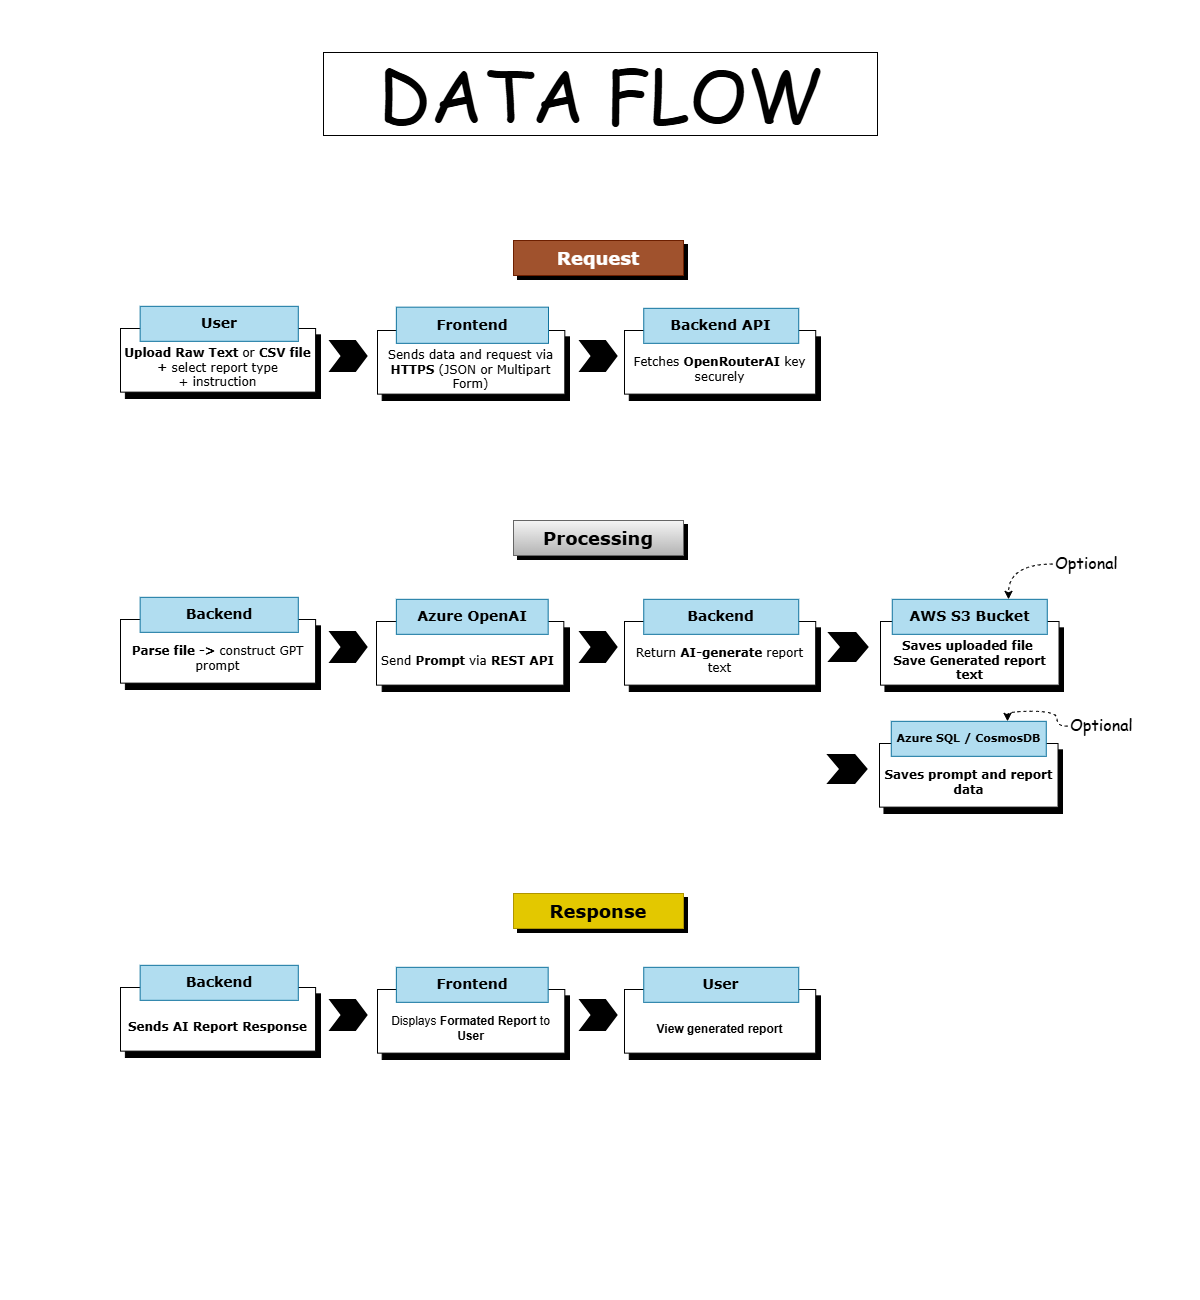

The diagram above was exported from draw.io. Its source (the exported page's mxGraphModel, read from the mxfile embedded in the PNG):
<mxGraphModel dx="1426" dy="849" grid="0" gridSize="10" guides="1" tooltips="1" connect="1" arrows="1" fold="1" page="1" pageScale="1" pageWidth="1200" pageHeight="1300" math="0" shadow="0">
  <root>
    <mxCell id="0" />
    <mxCell id="1" parent="0" />
    <mxCell id="ZP1QICR34XiO__m02LEb-1" value="" style="group" parent="1" vertex="1" connectable="0">
      <mxGeometry x="120" y="987" width="200" height="70" as="geometry" />
    </mxCell>
    <mxCell id="ZP1QICR34XiO__m02LEb-2" value="" style="rounded=0;whiteSpace=wrap;html=1;fillColor=#000000;" parent="ZP1QICR34XiO__m02LEb-1" vertex="1">
      <mxGeometry x="4.878048780487805" y="6.363636363636364" width="195.1219512195122" height="63.63636363636364" as="geometry" />
    </mxCell>
    <mxCell id="ZP1QICR34XiO__m02LEb-3" value="&lt;div&gt;&lt;font face=&quot;Verdana&quot;&gt;&lt;br&gt;&lt;/font&gt;&lt;/div&gt;&lt;b&gt;&lt;font face=&quot;Verdana&quot;&gt;Sends AI Report&lt;/font&gt;&lt;span style=&quot;font-family: Verdana; background-color: transparent; color: light-dark(rgb(0, 0, 0), rgb(255, 255, 255));&quot;&gt;&amp;nbsp;Response&lt;/span&gt;&lt;/b&gt;" style="rounded=0;whiteSpace=wrap;html=1;verticalAlign=middle;" parent="ZP1QICR34XiO__m02LEb-1" vertex="1">
      <mxGeometry width="195.1219512195122" height="63.63636363636364" as="geometry" />
    </mxCell>
    <mxCell id="ZP1QICR34XiO__m02LEb-4" value="&lt;b style=&quot;font-family: Verdana;&quot;&gt;&lt;font style=&quot;font-size: 14px;&quot;&gt;Backend&lt;/font&gt;&lt;/b&gt;" style="rounded=0;whiteSpace=wrap;html=1;fillColor=#b1ddf0;strokeColor=#10739e;" parent="ZP1QICR34XiO__m02LEb-1" vertex="1">
      <mxGeometry x="19.646511627906982" y="-22.166666666666664" width="158.13953488372093" height="35" as="geometry" />
    </mxCell>
    <mxCell id="ZP1QICR34XiO__m02LEb-5" value="" style="group" parent="1" vertex="1" connectable="0">
      <mxGeometry x="513" y="893" width="174" height="39" as="geometry" />
    </mxCell>
    <mxCell id="ZP1QICR34XiO__m02LEb-6" value="" style="rounded=0;whiteSpace=wrap;html=1;fillColor=#000000;" parent="ZP1QICR34XiO__m02LEb-5" vertex="1">
      <mxGeometry x="4" y="4" width="170" height="35" as="geometry" />
    </mxCell>
    <mxCell id="ZP1QICR34XiO__m02LEb-7" value="&lt;font face=&quot;Verdana&quot;&gt;&lt;span style=&quot;font-size: 18px;&quot;&gt;&lt;b&gt;Response&lt;/b&gt;&lt;/span&gt;&lt;/font&gt;" style="rounded=0;whiteSpace=wrap;html=1;fillColor=#e3c800;fontColor=#000000;strokeColor=#B09500;" parent="ZP1QICR34XiO__m02LEb-5" vertex="1">
      <mxGeometry width="170" height="35" as="geometry" />
    </mxCell>
    <mxCell id="ZP1QICR34XiO__m02LEb-8" value="" style="group" parent="1" vertex="1" connectable="0">
      <mxGeometry x="377" y="989" width="192" height="70" as="geometry" />
    </mxCell>
    <mxCell id="ZP1QICR34XiO__m02LEb-9" value="" style="rounded=0;whiteSpace=wrap;html=1;fillColor=#000000;" parent="ZP1QICR34XiO__m02LEb-8" vertex="1">
      <mxGeometry x="4.682926829268292" y="6.363636363636364" width="187.3170731707317" height="63.63636363636364" as="geometry" />
    </mxCell>
    <mxCell id="ZP1QICR34XiO__m02LEb-10" value="&lt;div&gt;&lt;br&gt;&lt;/div&gt;&lt;div&gt;Displays &lt;b&gt;Formated Report&lt;/b&gt; to &lt;b&gt;User&lt;/b&gt;&lt;/div&gt;" style="rounded=0;whiteSpace=wrap;html=1;verticalAlign=middle;" parent="ZP1QICR34XiO__m02LEb-8" vertex="1">
      <mxGeometry width="187.3170731707317" height="63.63636363636364" as="geometry" />
    </mxCell>
    <mxCell id="ZP1QICR34XiO__m02LEb-11" value="&lt;b style=&quot;font-family: Verdana;&quot;&gt;&lt;font style=&quot;font-size: 14px;&quot;&gt;Frontend&lt;/font&gt;&lt;/b&gt;" style="rounded=0;whiteSpace=wrap;html=1;fillColor=#b1ddf0;strokeColor=#10739e;" parent="ZP1QICR34XiO__m02LEb-8" vertex="1">
      <mxGeometry x="18.8606511627907" y="-22.166666666666664" width="151.8139534883721" height="35" as="geometry" />
    </mxCell>
    <mxCell id="ZP1QICR34XiO__m02LEb-12" value="" style="group" parent="1" vertex="1" connectable="0">
      <mxGeometry x="624" y="989" width="196" height="70" as="geometry" />
    </mxCell>
    <mxCell id="ZP1QICR34XiO__m02LEb-13" value="" style="rounded=0;whiteSpace=wrap;html=1;fillColor=#000000;" parent="ZP1QICR34XiO__m02LEb-12" vertex="1">
      <mxGeometry x="4.780487804878049" y="6.363636363636364" width="191.21951219512195" height="63.63636363636364" as="geometry" />
    </mxCell>
    <mxCell id="ZP1QICR34XiO__m02LEb-14" value="&lt;div&gt;&lt;font face=&quot;Verdana&quot;&gt;&lt;b&gt;&lt;br&gt;&lt;/b&gt;&lt;/font&gt;&lt;/div&gt;&lt;b&gt;View generated report&lt;/b&gt;" style="rounded=0;whiteSpace=wrap;html=1;verticalAlign=middle;" parent="ZP1QICR34XiO__m02LEb-12" vertex="1">
      <mxGeometry width="191.21951219512195" height="63.63636363636364" as="geometry" />
    </mxCell>
    <mxCell id="ZP1QICR34XiO__m02LEb-15" value="&lt;b style=&quot;font-family: Verdana;&quot;&gt;&lt;font style=&quot;font-size: 14px;&quot;&gt;User&lt;/font&gt;&lt;/b&gt;" style="rounded=0;whiteSpace=wrap;html=1;fillColor=#b1ddf0;strokeColor=#10739e;" parent="ZP1QICR34XiO__m02LEb-12" vertex="1">
      <mxGeometry x="19.253581395348842" y="-22.16666666666667" width="154.97674418604652" height="35" as="geometry" />
    </mxCell>
    <mxCell id="ZP1QICR34XiO__m02LEb-20" value="" style="shape=mxgraph.arrows.chevron_arrow;html=1;verticalLabelPosition=bottom;verticalAlign=top;strokeWidth=2;strokeColor=#000000;fillColor=#000000;" parent="1" vertex="1">
      <mxGeometry x="330" y="999.5" width="36" height="30" as="geometry" />
    </mxCell>
    <mxCell id="ZP1QICR34XiO__m02LEb-21" value="" style="shape=mxgraph.arrows.chevron_arrow;html=1;verticalLabelPosition=bottom;verticalAlign=top;strokeWidth=2;strokeColor=#000000;fillColor=#000000;" parent="1" vertex="1">
      <mxGeometry x="580" y="999.5" width="36" height="30" as="geometry" />
    </mxCell>
    <mxCell id="ZP1QICR34XiO__m02LEb-23" value="" style="group" parent="1" vertex="1" connectable="0">
      <mxGeometry x="120" y="619" width="200" height="70" as="geometry" />
    </mxCell>
    <mxCell id="ZP1QICR34XiO__m02LEb-24" value="" style="rounded=0;whiteSpace=wrap;html=1;fillColor=#000000;" parent="ZP1QICR34XiO__m02LEb-23" vertex="1">
      <mxGeometry x="4.878048780487805" y="6.363636363636364" width="195.1219512195122" height="63.63636363636364" as="geometry" />
    </mxCell>
    <mxCell id="ZP1QICR34XiO__m02LEb-25" value="&lt;div&gt;&lt;font face=&quot;Verdana&quot;&gt;&lt;br&gt;&lt;/font&gt;&lt;/div&gt;&lt;font face=&quot;Verdana&quot;&gt;&lt;b&gt;Parse file -&amp;gt;&lt;/b&gt;&amp;nbsp;construct GPT prompt&lt;/font&gt;" style="rounded=0;whiteSpace=wrap;html=1;verticalAlign=middle;" parent="ZP1QICR34XiO__m02LEb-23" vertex="1">
      <mxGeometry width="195.1219512195122" height="63.63636363636364" as="geometry" />
    </mxCell>
    <mxCell id="ZP1QICR34XiO__m02LEb-26" value="&lt;b style=&quot;font-family: Verdana;&quot;&gt;&lt;font style=&quot;font-size: 14px;&quot;&gt;Backend&lt;/font&gt;&lt;/b&gt;" style="rounded=0;whiteSpace=wrap;html=1;fillColor=#b1ddf0;strokeColor=#10739e;" parent="ZP1QICR34XiO__m02LEb-23" vertex="1">
      <mxGeometry x="19.646511627906982" y="-22.166666666666664" width="158.13953488372093" height="35" as="geometry" />
    </mxCell>
    <mxCell id="ZP1QICR34XiO__m02LEb-27" value="" style="group" parent="1" vertex="1" connectable="0">
      <mxGeometry x="513" y="520" width="174" height="39" as="geometry" />
    </mxCell>
    <mxCell id="ZP1QICR34XiO__m02LEb-28" value="" style="rounded=0;whiteSpace=wrap;html=1;fillColor=#000000;" parent="ZP1QICR34XiO__m02LEb-27" vertex="1">
      <mxGeometry x="4" y="4" width="170" height="35" as="geometry" />
    </mxCell>
    <mxCell id="ZP1QICR34XiO__m02LEb-29" value="&lt;font style=&quot;font-size: 18px;&quot; face=&quot;Verdana&quot;&gt;&lt;b style=&quot;&quot;&gt;Processing&lt;/b&gt;&lt;/font&gt;" style="rounded=0;whiteSpace=wrap;html=1;fillColor=#f5f5f5;strokeColor=#666666;gradientColor=#b3b3b3;" parent="ZP1QICR34XiO__m02LEb-27" vertex="1">
      <mxGeometry width="170" height="35" as="geometry" />
    </mxCell>
    <mxCell id="ZP1QICR34XiO__m02LEb-30" value="" style="group" parent="1" vertex="1" connectable="0">
      <mxGeometry x="377" y="621" width="192" height="70" as="geometry" />
    </mxCell>
    <mxCell id="ZP1QICR34XiO__m02LEb-31" value="" style="rounded=0;whiteSpace=wrap;html=1;fillColor=#000000;" parent="ZP1QICR34XiO__m02LEb-30" vertex="1">
      <mxGeometry x="4.682926829268292" y="6.363636363636364" width="187.3170731707317" height="63.63636363636364" as="geometry" />
    </mxCell>
    <mxCell id="ZP1QICR34XiO__m02LEb-32" value="&lt;div&gt;&lt;font face=&quot;Verdana&quot;&gt;&lt;br&gt;&lt;/font&gt;&lt;/div&gt;&lt;font face=&quot;Verdana&quot;&gt;Send &lt;b&gt;Prompt &lt;/b&gt;via &lt;b&gt;REST API&lt;/b&gt;&amp;nbsp;&lt;/font&gt;" style="rounded=0;whiteSpace=wrap;html=1;verticalAlign=middle;" parent="ZP1QICR34XiO__m02LEb-30" vertex="1">
      <mxGeometry x="-1" width="187.3170731707317" height="63.63636363636364" as="geometry" />
    </mxCell>
    <mxCell id="ZP1QICR34XiO__m02LEb-33" value="&lt;b style=&quot;font-family: Verdana;&quot;&gt;&lt;font style=&quot;font-size: 14px;&quot;&gt;Azure OpenAI&lt;/font&gt;&lt;/b&gt;" style="rounded=0;whiteSpace=wrap;html=1;fillColor=#b1ddf0;strokeColor=#10739e;" parent="ZP1QICR34XiO__m02LEb-30" vertex="1">
      <mxGeometry x="18.8606511627907" y="-22.166666666666664" width="151.8139534883721" height="35" as="geometry" />
    </mxCell>
    <mxCell id="ZP1QICR34XiO__m02LEb-34" value="" style="group" parent="1" vertex="1" connectable="0">
      <mxGeometry x="624" y="621" width="196" height="70" as="geometry" />
    </mxCell>
    <mxCell id="ZP1QICR34XiO__m02LEb-35" value="" style="rounded=0;whiteSpace=wrap;html=1;fillColor=#000000;" parent="ZP1QICR34XiO__m02LEb-34" vertex="1">
      <mxGeometry x="4.780487804878049" y="6.363636363636364" width="191.21951219512195" height="63.63636363636364" as="geometry" />
    </mxCell>
    <mxCell id="ZP1QICR34XiO__m02LEb-36" value="&lt;div&gt;&lt;font face=&quot;Verdana&quot;&gt;&lt;br&gt;&lt;/font&gt;&lt;/div&gt;&lt;font face=&quot;Verdana&quot;&gt;Return &lt;b&gt;AI-generate &lt;/b&gt;report text&lt;/font&gt;" style="rounded=0;whiteSpace=wrap;html=1;verticalAlign=middle;" parent="ZP1QICR34XiO__m02LEb-34" vertex="1">
      <mxGeometry width="191.21951219512195" height="63.63636363636364" as="geometry" />
    </mxCell>
    <mxCell id="ZP1QICR34XiO__m02LEb-37" value="&lt;b style=&quot;font-family: Verdana;&quot;&gt;&lt;font style=&quot;font-size: 14px;&quot;&gt;Backend&lt;/font&gt;&lt;/b&gt;" style="rounded=0;whiteSpace=wrap;html=1;fillColor=#b1ddf0;strokeColor=#10739e;" parent="ZP1QICR34XiO__m02LEb-34" vertex="1">
      <mxGeometry x="19.253581395348842" y="-22.16666666666667" width="154.97674418604652" height="35" as="geometry" />
    </mxCell>
    <mxCell id="ZP1QICR34XiO__m02LEb-38" value="" style="group" parent="1" vertex="1" connectable="0">
      <mxGeometry x="880" y="621" width="183" height="70" as="geometry" />
    </mxCell>
    <mxCell id="ZP1QICR34XiO__m02LEb-39" value="" style="rounded=0;whiteSpace=wrap;html=1;fillColor=#000000;" parent="ZP1QICR34XiO__m02LEb-38" vertex="1">
      <mxGeometry x="4.463414634146341" y="6.363636363636364" width="178.53658536585368" height="63.63636363636364" as="geometry" />
    </mxCell>
    <mxCell id="ZP1QICR34XiO__m02LEb-40" value="&lt;div&gt;&lt;font face=&quot;Verdana&quot;&gt;&lt;br&gt;&lt;/font&gt;&lt;/div&gt;&lt;font face=&quot;Verdana&quot;&gt;&lt;b&gt;Saves uploaded file&lt;/b&gt;&lt;/font&gt;&lt;span style=&quot;font-family: Verdana; background-color: transparent; color: light-dark(rgb(0, 0, 0), rgb(255, 255, 255));&quot;&gt;&amp;nbsp;&lt;/span&gt;&lt;div&gt;&lt;span style=&quot;font-family: Verdana; background-color: transparent; color: light-dark(rgb(0, 0, 0), rgb(255, 255, 255));&quot;&gt;&lt;b&gt;Save Generated report text&lt;/b&gt;&lt;/span&gt;&lt;/div&gt;" style="rounded=0;whiteSpace=wrap;html=1;verticalAlign=middle;" parent="ZP1QICR34XiO__m02LEb-38" vertex="1">
      <mxGeometry width="178.53658536585368" height="63.63636363636364" as="geometry" />
    </mxCell>
    <mxCell id="ZP1QICR34XiO__m02LEb-41" value="&lt;b style=&quot;font-family: Verdana;&quot;&gt;&lt;font style=&quot;font-size: 14px;&quot;&gt;AWS S3 Bucket&lt;/font&gt;&lt;/b&gt;" style="rounded=0;whiteSpace=wrap;html=1;fillColor=#b1ddf0;strokeColor=#10739e;" parent="ZP1QICR34XiO__m02LEb-38" vertex="1">
      <mxGeometry x="11.76655813953489" y="-22.16666666666667" width="155" height="35" as="geometry" />
    </mxCell>
    <mxCell id="ZP1QICR34XiO__m02LEb-42" value="" style="shape=mxgraph.arrows.chevron_arrow;html=1;verticalLabelPosition=bottom;verticalAlign=top;strokeWidth=2;strokeColor=#000000;fillColor=#000000;" parent="1" vertex="1">
      <mxGeometry x="330" y="631.5" width="36" height="30" as="geometry" />
    </mxCell>
    <mxCell id="ZP1QICR34XiO__m02LEb-43" value="" style="shape=mxgraph.arrows.chevron_arrow;html=1;verticalLabelPosition=bottom;verticalAlign=top;strokeWidth=2;strokeColor=#000000;fillColor=#000000;" parent="1" vertex="1">
      <mxGeometry x="580" y="631.5" width="36" height="30" as="geometry" />
    </mxCell>
    <mxCell id="ZP1QICR34XiO__m02LEb-44" value="" style="shape=mxgraph.arrows.chevron_arrow;html=1;verticalLabelPosition=bottom;verticalAlign=top;strokeWidth=2;strokeColor=#000000;fillColor=#000000;" parent="1" vertex="1">
      <mxGeometry x="829" y="632.5" width="38" height="28" as="geometry" />
    </mxCell>
    <mxCell id="ZP1QICR34XiO__m02LEb-45" value="" style="group" parent="1" vertex="1" connectable="0">
      <mxGeometry x="120" y="328" width="200" height="70" as="geometry" />
    </mxCell>
    <mxCell id="ZP1QICR34XiO__m02LEb-46" value="" style="rounded=0;whiteSpace=wrap;html=1;fillColor=#000000;" parent="ZP1QICR34XiO__m02LEb-45" vertex="1">
      <mxGeometry x="4.878048780487805" y="6.363636363636364" width="195.1219512195122" height="63.63636363636362" as="geometry" />
    </mxCell>
    <mxCell id="ZP1QICR34XiO__m02LEb-47" value="&lt;div&gt;&lt;font face=&quot;Verdana&quot;&gt;&lt;br&gt;&lt;/font&gt;&lt;/div&gt;&lt;font face=&quot;Verdana&quot;&gt;&lt;b&gt;Upload Raw Text &lt;/b&gt;or&amp;nbsp;&lt;b&gt;CSV file&lt;/b&gt;&lt;/font&gt;&lt;div&gt;&lt;font face=&quot;Verdana&quot;&gt;&lt;b&gt;+ &lt;/b&gt;select report type&lt;/font&gt;&lt;/div&gt;&lt;div&gt;&lt;font face=&quot;Verdana&quot;&gt;+ instruction&lt;/font&gt;&lt;/div&gt;" style="rounded=0;whiteSpace=wrap;html=1;verticalAlign=middle;" parent="ZP1QICR34XiO__m02LEb-45" vertex="1">
      <mxGeometry width="195.1219512195122" height="63.63636363636362" as="geometry" />
    </mxCell>
    <mxCell id="ZP1QICR34XiO__m02LEb-48" value="&lt;b style=&quot;font-family: Verdana;&quot;&gt;&lt;font style=&quot;font-size: 14px;&quot;&gt;User&lt;/font&gt;&lt;/b&gt;" style="rounded=0;whiteSpace=wrap;html=1;fillColor=#b1ddf0;strokeColor=#10739e;" parent="ZP1QICR34XiO__m02LEb-45" vertex="1">
      <mxGeometry x="19.646511627906982" y="-22.16666666666666" width="158.13953488372093" height="34.999999999999986" as="geometry" />
    </mxCell>
    <mxCell id="ZP1QICR34XiO__m02LEb-49" value="" style="group" parent="1" vertex="1" connectable="0">
      <mxGeometry x="513" y="240" width="174" height="39" as="geometry" />
    </mxCell>
    <mxCell id="ZP1QICR34XiO__m02LEb-50" value="" style="rounded=0;whiteSpace=wrap;html=1;fillColor=#000000;" parent="ZP1QICR34XiO__m02LEb-49" vertex="1">
      <mxGeometry x="4" y="4" width="170" height="35" as="geometry" />
    </mxCell>
    <mxCell id="ZP1QICR34XiO__m02LEb-51" value="&lt;font style=&quot;font-size: 18px;&quot; face=&quot;Verdana&quot;&gt;&lt;b style=&quot;&quot;&gt;Request&lt;/b&gt;&lt;/font&gt;" style="rounded=0;whiteSpace=wrap;html=1;fillColor=#a0522d;fontColor=#ffffff;strokeColor=#6D1F00;" parent="ZP1QICR34XiO__m02LEb-49" vertex="1">
      <mxGeometry width="170" height="35" as="geometry" />
    </mxCell>
    <mxCell id="ZP1QICR34XiO__m02LEb-52" value="" style="group" parent="1" vertex="1" connectable="0">
      <mxGeometry x="377" y="330" width="192" height="70" as="geometry" />
    </mxCell>
    <mxCell id="ZP1QICR34XiO__m02LEb-53" value="" style="rounded=0;whiteSpace=wrap;html=1;fillColor=#000000;" parent="ZP1QICR34XiO__m02LEb-52" vertex="1">
      <mxGeometry x="4.682926829268292" y="6.363636363636364" width="187.3170731707317" height="63.63636363636362" as="geometry" />
    </mxCell>
    <mxCell id="ZP1QICR34XiO__m02LEb-54" value="&lt;div&gt;&lt;font face=&quot;Verdana&quot;&gt;&lt;br&gt;&lt;/font&gt;&lt;/div&gt;&lt;font face=&quot;Verdana&quot;&gt;Sends data and request via &lt;b&gt;HTTPS &lt;/b&gt;(JSON or Multipart Form)&lt;/font&gt;" style="rounded=0;whiteSpace=wrap;html=1;verticalAlign=middle;" parent="ZP1QICR34XiO__m02LEb-52" vertex="1">
      <mxGeometry width="187.3170731707317" height="63.63636363636362" as="geometry" />
    </mxCell>
    <mxCell id="ZP1QICR34XiO__m02LEb-55" value="&lt;b style=&quot;font-family: Verdana;&quot;&gt;&lt;font style=&quot;font-size: 14px;&quot;&gt;Frontend&lt;/font&gt;&lt;/b&gt;" style="rounded=0;whiteSpace=wrap;html=1;fillColor=#b1ddf0;strokeColor=#10739e;" parent="ZP1QICR34XiO__m02LEb-52" vertex="1">
      <mxGeometry x="18.86" y="-23.333333333333325" width="152.14" height="36.16666666666666" as="geometry" />
    </mxCell>
    <mxCell id="ZP1QICR34XiO__m02LEb-56" value="" style="group" parent="1" vertex="1" connectable="0">
      <mxGeometry x="624" y="330" width="196" height="70" as="geometry" />
    </mxCell>
    <mxCell id="ZP1QICR34XiO__m02LEb-57" value="" style="rounded=0;whiteSpace=wrap;html=1;fillColor=#000000;" parent="ZP1QICR34XiO__m02LEb-56" vertex="1">
      <mxGeometry x="4.780487804878049" y="6.363636363636364" width="191.21951219512195" height="63.63636363636364" as="geometry" />
    </mxCell>
    <mxCell id="ZP1QICR34XiO__m02LEb-58" value="&lt;div&gt;&lt;font face=&quot;Verdana&quot;&gt;&lt;br&gt;&lt;/font&gt;&lt;/div&gt;&lt;div&gt;&lt;font face=&quot;Verdana&quot;&gt;Fetches &lt;b&gt;OpenRouterAI &lt;/b&gt;key securely&lt;/font&gt;&lt;/div&gt;" style="rounded=0;whiteSpace=wrap;html=1;verticalAlign=middle;" parent="ZP1QICR34XiO__m02LEb-56" vertex="1">
      <mxGeometry width="191.21951219512195" height="63.63636363636364" as="geometry" />
    </mxCell>
    <mxCell id="ZP1QICR34XiO__m02LEb-59" value="&lt;b style=&quot;font-family: Verdana;&quot;&gt;&lt;font style=&quot;font-size: 14px;&quot;&gt;Backend API&lt;/font&gt;&lt;/b&gt;" style="rounded=0;whiteSpace=wrap;html=1;fillColor=#b1ddf0;strokeColor=#10739e;" parent="ZP1QICR34XiO__m02LEb-56" vertex="1">
      <mxGeometry x="19.253581395348842" y="-22.16666666666667" width="154.97674418604652" height="35" as="geometry" />
    </mxCell>
    <mxCell id="ZP1QICR34XiO__m02LEb-64" value="" style="shape=mxgraph.arrows.chevron_arrow;html=1;verticalLabelPosition=bottom;verticalAlign=top;strokeWidth=2;strokeColor=#000000;fillColor=#000000;" parent="1" vertex="1">
      <mxGeometry x="330" y="340.5" width="36" height="30" as="geometry" />
    </mxCell>
    <mxCell id="ZP1QICR34XiO__m02LEb-65" value="" style="shape=mxgraph.arrows.chevron_arrow;html=1;verticalLabelPosition=bottom;verticalAlign=top;strokeWidth=2;strokeColor=#000000;fillColor=#000000;" parent="1" vertex="1">
      <mxGeometry x="580" y="340.5" width="36" height="30" as="geometry" />
    </mxCell>
    <mxCell id="ZP1QICR34XiO__m02LEb-76" value="&lt;font face=&quot;Comic Sans MS&quot;&gt;Optional&lt;/font&gt;" style="text;html=1;align=left;verticalAlign=middle;resizable=0;points=[];autosize=1;strokeColor=none;fillColor=none;fontSize=16;" parent="1" vertex="1">
      <mxGeometry x="1053" y="548" width="90" height="30" as="geometry" />
    </mxCell>
    <mxCell id="ZP1QICR34XiO__m02LEb-77" value="" style="curved=1;endArrow=classic;html=1;rounded=0;exitX=-0.007;exitY=0.519;exitDx=0;exitDy=0;exitPerimeter=0;dashed=1;edgeStyle=orthogonalEdgeStyle;entryX=0.75;entryY=0;entryDx=0;entryDy=0;" parent="1" source="ZP1QICR34XiO__m02LEb-76" target="ZP1QICR34XiO__m02LEb-41" edge="1">
      <mxGeometry width="50" height="50" relative="1" as="geometry">
        <mxPoint x="1037" y="555" as="sourcePoint" />
        <mxPoint x="982" y="589" as="targetPoint" />
      </mxGeometry>
    </mxCell>
    <mxCell id="ZP1QICR34XiO__m02LEb-78" value="" style="group" parent="1" vertex="1" connectable="0">
      <mxGeometry x="879" y="743" width="183" height="70" as="geometry" />
    </mxCell>
    <mxCell id="ZP1QICR34XiO__m02LEb-79" value="" style="rounded=0;whiteSpace=wrap;html=1;fillColor=#000000;" parent="ZP1QICR34XiO__m02LEb-78" vertex="1">
      <mxGeometry x="4.463414634146341" y="6.363636363636364" width="178.53658536585368" height="63.63636363636364" as="geometry" />
    </mxCell>
    <mxCell id="ZP1QICR34XiO__m02LEb-80" value="&lt;div&gt;&lt;font face=&quot;Verdana&quot;&gt;&lt;br&gt;&lt;/font&gt;&lt;/div&gt;&lt;font face=&quot;Verdana&quot;&gt;&lt;b&gt;Saves prompt and report data&lt;/b&gt;&lt;/font&gt;" style="rounded=0;whiteSpace=wrap;html=1;verticalAlign=middle;" parent="ZP1QICR34XiO__m02LEb-78" vertex="1">
      <mxGeometry width="178.53658536585368" height="63.63636363636364" as="geometry" />
    </mxCell>
    <mxCell id="ZP1QICR34XiO__m02LEb-81" value="&lt;b style=&quot;font-family: Verdana;&quot;&gt;&lt;font style=&quot;font-size: 11px;&quot;&gt;Azure SQL / CosmosDB&lt;/font&gt;&lt;/b&gt;" style="rounded=0;whiteSpace=wrap;html=1;fillColor=#b1ddf0;strokeColor=#10739e;" parent="ZP1QICR34XiO__m02LEb-78" vertex="1">
      <mxGeometry x="11.76655813953489" y="-22.16666666666667" width="155" height="35" as="geometry" />
    </mxCell>
    <mxCell id="ZP1QICR34XiO__m02LEb-82" value="" style="shape=mxgraph.arrows.chevron_arrow;html=1;verticalLabelPosition=bottom;verticalAlign=top;strokeWidth=2;strokeColor=#000000;fillColor=#000000;" parent="1" vertex="1">
      <mxGeometry x="828" y="754.5" width="38" height="28" as="geometry" />
    </mxCell>
    <mxCell id="ZP1QICR34XiO__m02LEb-83" value="&lt;font face=&quot;Comic Sans MS&quot;&gt;Optional&lt;/font&gt;" style="text;html=1;align=left;verticalAlign=middle;resizable=0;points=[];autosize=1;strokeColor=none;fillColor=none;fontSize=16;" parent="1" vertex="1">
      <mxGeometry x="1068" y="710" width="90" height="30" as="geometry" />
    </mxCell>
    <mxCell id="ZP1QICR34XiO__m02LEb-84" value="" style="curved=1;endArrow=classic;html=1;rounded=0;exitX=-0.007;exitY=0.519;exitDx=0;exitDy=0;exitPerimeter=0;dashed=1;edgeStyle=orthogonalEdgeStyle;entryX=0.75;entryY=0;entryDx=0;entryDy=0;" parent="1" target="ZP1QICR34XiO__m02LEb-81" edge="1">
      <mxGeometry width="50" height="50" relative="1" as="geometry">
        <mxPoint x="1067.37" y="725.5699999999999" as="sourcePoint" />
        <mxPoint x="981" y="711" as="targetPoint" />
      </mxGeometry>
    </mxCell>
    <mxCell id="ZP1QICR34XiO__m02LEb-86" value="&lt;font style=&quot;font-size: 72px;&quot; face=&quot;Comic Sans MS&quot;&gt;DATA FLOW&lt;/font&gt;" style="rounded=0;whiteSpace=wrap;html=1;" parent="1" vertex="1">
      <mxGeometry x="323" y="52" width="554" height="83" as="geometry" />
    </mxCell>
  </root>
</mxGraphModel>